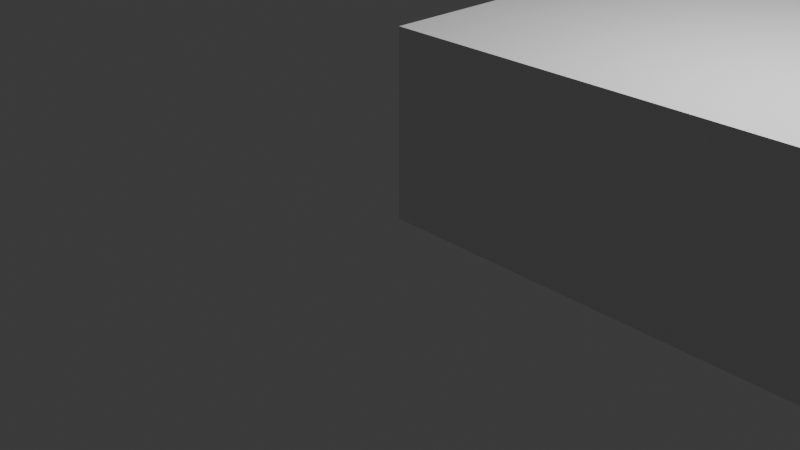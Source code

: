 # Source: card_holder_civ_v2_template.blend  (saved by Blender 4.1.24; exported with 4.5.12 LTS)
import bpy
from mathutils import Matrix  # noqa: F401  (used for matrix-valued properties, if any)

bpy.ops.wm.read_factory_settings(use_empty=True)
scene = bpy.context.scene
scene.name = 'Scene'

# ---- collections
col_collection = bpy.data.collections.new('Collection'); scene.collection.children.link(col_collection)

# ---- materials (node trees are filled in below, after node groups)
mat_material = bpy.data.materials.new('Material')
mat_material.alpha_threshold = 0.0
mat_material.use_transparent_shadow = False
mat_material.roughness = 0.5
mat_material.line_color = (0.0, 0.0, 0.0, 1.0)

# ---- material node trees
mat_material.use_nodes = True; mat_material.node_tree.nodes.clear()
_N = mat_material.node_tree.nodes; _L = mat_material.node_tree.links
n0 = _N.new('ShaderNodeOutputMaterial'); n0.name = 'Material Output'; n0.location = (300, 300)
n1 = _N.new('ShaderNodeBsdfPrincipled'); n1.name = 'Principled BSDF'; n1.location = (10, 300)
n1.inputs[3].default_value = 1.45
_L.new(n1.outputs[0], n0.inputs[0])
n0.is_active_output = True

# ---- world
world_world = bpy.data.worlds.new('World'); scene.world = world_world
world_world.use_nodes = True; world_world.node_tree.nodes.clear()
_N = world_world.node_tree.nodes; _L = world_world.node_tree.links
n0 = _N.new('ShaderNodeOutputWorld'); n0.name = 'World Output'; n0.location = (300, 300)
n1 = _N.new('ShaderNodeBackground'); n1.name = 'Background'; n1.location = (10, 300)
n1.inputs[0].default_value = (0.05088, 0.05088, 0.05088, 1.0)
_L.new(n1.outputs[0], n0.inputs[0])
n0.is_active_output = True
world_world.color = (0.05088, 0.05088, 0.05088)
world_world.use_sun_shadow = False
world_world.sun_shadow_jitter_overblur = 0.0

# ---- cameras
cam_camera = bpy.data.cameras.new('Camera')
cam_camera.clip_end = 100.0
cam_camera.ortho_scale = 7.314

# ---- lights
light_light = bpy.data.lights.new('Light', 'POINT')
light_light.transmission_factor = 0.0
light_light.energy = 1000.0
light_light.shadow_soft_size = 0.1
light_light.shadow_maximum_resolution = 0.006
light_light.use_absolute_resolution = True

# ---- meshes
me_cube = bpy.data.meshes.new('Cube')
me_cube.from_pydata([(1.0, 1.0, 2.0), (1.0, 1.0, 0.0), (1.0, 0.0, 2.0), (1.0, 0.0, 0.0), (0.0, 1.0, 2.0), (0.0, 1.0, 0.0), (0.0, 0.0, 2.0), (0.0, 0.0, 0.0), (17.0, 1.0, 2.0), (17.0, 1.0, 0.0), (17.0, 0.0, 2.0), (17.0, 0.0, 0.0), (18.0, 1.0, 2.0), (18.0, 1.0, 0.0), (18.0, 0.0, 2.0), (18.0, 0.0, 0.0), (1.0, 101.0, 0.0), (0.0, 101.0, 0.0), (1.0, 101.0, 2.0), (0.0, 101.0, 2.0), (17.0, 101.0, 2.0), (17.0, 101.0, 0.0), (18.0, 101.0, 2.0), (18.0, 101.0, 0.0), (1.0, 102.0, 0.0), (0.0, 102.0, 0.0), (1.0, 102.0, 2.0), (0.0, 102.0, 2.0), (17.0, 102.0, 2.0), (17.0, 102.0, 0.0), (18.0, 102.0, 2.0), (18.0, 102.0, 0.0), (1.0, 147.0, 0.0), (0.0, 147.0, 0.0), (1.0, 147.0, 2.0), (0.0, 147.0, 2.0), (17.0, 147.0, 2.0), (17.0, 147.0, 0.0), (18.0, 147.0, 2.0), (18.0, 147.0, 0.0), (1.0, 148.0, 0.0), (0.0, 148.0, 0.0), (1.0, 148.0, 2.0), (0.0, 148.0, 2.0), (17.0, 148.0, 2.0), (17.0, 148.0, 0.0), (18.0, 148.0, 2.0), (18.0, 148.0, 0.0)], [], [(0, 4, 6, 2), (3, 2, 6, 7), (7, 6, 4, 5), (5, 1, 3, 7), (0, 2, 10, 8), (8, 12, 22, 20), (8, 10, 14, 12), (2, 3, 11, 10), (5, 4, 19, 17), (3, 1, 9, 11), (13, 12, 14, 15), (12, 13, 23, 22), (11, 9, 13, 15), (10, 11, 15, 14), (21, 16, 24, 29), (20, 22, 30, 28), (19, 18, 26, 27), (1, 5, 17, 16), (4, 0, 18, 19), (9, 1, 16, 21), (0, 8, 20, 18), (13, 9, 21, 23), (26, 28, 36, 34), (30, 31, 39, 38), (31, 29, 37, 39), (17, 19, 27, 25), (16, 17, 25, 24), (23, 21, 29, 31), (22, 23, 31, 30), (18, 20, 28, 26), (39, 37, 45, 47), (32, 33, 41, 40), (33, 35, 43, 41), (27, 26, 34, 35), (28, 30, 38, 36), (29, 24, 32, 37), (25, 27, 35, 33), (24, 25, 33, 32), (41, 43, 42, 40), (40, 42, 44, 45), (45, 44, 46, 47), (38, 39, 47, 46), (34, 36, 44, 42), (35, 34, 42, 43), (36, 38, 46, 44), (37, 32, 40, 45)])
_uv = me_cube.uv_layers.new(name='UVMap')
_uv.uv.foreach_set('vector', [0.625, 0.5, 0.875, 0.5, 0.875, 0.75, 0.625, 0.75, 0.375, 0.75, 0.625, 0.75, 0.625, 1.0, 0.375, 1.0, 0.375, 0.0, 0.625, 0.0, 0.625, 0.25, 0.375, 0.25, 0.125, 0.5, 0.375, 0.5, 0.375, 0.75, 0.125, 0.75, 0.625, 0.5, 0.625, 0.75, 0.625, 0.75, 0.625, 0.5, 0.625, 0.5, 0.625, 0.5, 0.625, 0.5, 0.625, 0.5, 0.625, 0.5, 0.625, 0.75, 0.625, 0.75, 0.625, 0.5, 0.625, 0.75, 0.375, 0.75, 0.375, 0.75, 0.625, 0.75, 0.375, 0.25, 0.625, 0.25, 0.625, 0.25, 0.375, 0.25, 0.375, 0.75, 0.375, 0.5, 0.375, 0.5, 0.375, 0.75, 0.375, 0.5, 0.625, 0.5, 0.625, 0.75, 0.375, 0.75, 0.625, 0.5, 0.375, 0.5, 0.375, 0.5, 0.625, 0.5, 0.375, 0.75, 0.375, 0.5, 0.375, 0.5, 0.375, 0.75, 0.625, 0.75, 0.375, 0.75, 0.375, 0.75, 0.625, 0.75, 0.375, 0.5, 0.375, 0.5, 0.375, 0.5, 0.375, 0.5, 0.625, 0.5, 0.625, 0.5, 0.625, 0.5, 0.625, 0.5, 0.875, 0.5, 0.625, 0.5, 0.625, 0.5, 0.875, 0.5, 0.375, 0.5, 0.125, 0.5, 0.125, 0.5, 0.375, 0.5, 0.875, 0.5, 0.625, 0.5, 0.625, 0.5, 0.875, 0.5, 0.375, 0.5, 0.375, 0.5, 0.375, 0.5, 0.375, 0.5, 0.625, 0.5, 0.625, 0.5, 0.625, 0.5, 0.625, 0.5, 0.375, 0.5, 0.375, 0.5, 0.375, 0.5, 0.375, 0.5, 0.625, 0.5, 0.625, 0.5, 0.625, 0.5, 0.625, 0.5, 0.625, 0.5, 0.375, 0.5, 0.375, 0.5, 0.625, 0.5, 0.375, 0.5, 0.375, 0.5, 0.375, 0.5, 0.375, 0.5, 0.375, 0.25, 0.625, 0.25, 0.625, 0.25, 0.375, 0.25, 0.375, 0.5, 0.125, 0.5, 0.125, 0.5, 0.375, 0.5, 0.375, 0.5, 0.375, 0.5, 0.375, 0.5, 0.375, 0.5, 0.625, 0.5, 0.375, 0.5, 0.375, 0.5, 0.625, 0.5, 0.625, 0.5, 0.625, 0.5, 0.625, 0.5, 0.625, 0.5, 0.375, 0.5, 0.375, 0.5, 0.375, 0.5, 0.375, 0.5, 0.375, 0.5, 0.125, 0.5, 0.125, 0.5, 0.375, 0.5, 0.375, 0.25, 0.625, 0.25, 0.625, 0.25, 0.375, 0.25, 0.875, 0.5, 0.625, 0.5, 0.625, 0.5, 0.875, 0.5, 0.625, 0.5, 0.625, 0.5, 0.625, 0.5, 0.625, 0.5, 0.375, 0.5, 0.375, 0.5, 0.375, 0.5, 0.375, 0.5, 0.375, 0.25, 0.625, 0.25, 0.625, 0.25, 0.375, 0.25, 0.375, 0.5, 0.125, 0.5, 0.125, 0.5, 0.375, 0.5, 0.375, 0.25, 0.625, 0.25, 0.625, 0.5, 0.375, 0.5, 0.375, 0.5, 0.625, 0.5, 0.625, 0.5, 0.375, 0.5, 0.375, 0.5, 0.625, 0.5, 0.625, 0.5, 0.375, 0.5, 0.625, 0.5, 0.375, 0.5, 0.375, 0.5, 0.625, 0.5, 0.625, 0.5, 0.625, 0.5, 0.625, 0.5, 0.625, 0.5, 0.875, 0.5, 0.625, 0.5, 0.625, 0.5, 0.875, 0.5, 0.625, 0.5, 0.625, 0.5, 0.625, 0.5, 0.625, 0.5, 0.375, 0.5, 0.375, 0.5, 0.375, 0.5, 0.375, 0.5])
me_cube.materials.append(mat_material)
me_cube.use_mirror_vertex_groups = False
me_cube.update()

# ---- objects
ob_cube = bpy.data.objects.new('Cube', me_cube)
ob_light = bpy.data.objects.new('Light', light_light)
ob_camera = bpy.data.objects.new('Camera', cam_camera)

# ---- transforms, parenting, visibility, modifiers, constraints
ob_cube.location = (0.0, 0.0, 0.0)
ob_cube.lock_rotations_4d = False
ob_cube.empty_display_type = 'ARROWS'
ob_cube.lineart.crease_threshold = 0.0
ob_light.location = (4.076, 1.005, 5.904)
ob_light.rotation_euler = (0.6503, 0.05522, 1.866)
ob_light.lock_rotations_4d = False
ob_light.empty_display_type = 'ARROWS'
ob_light.color = (0.0, 0.0, 0.0, 0.0)
ob_light.lineart.crease_threshold = 0.0
ob_camera.location = (7.359, -6.926, 4.958)
ob_camera.rotation_euler = (1.109, 0.0, 0.8149)
ob_camera.lock_rotations_4d = False
ob_camera.empty_display_type = 'ARROWS'
ob_camera.color = (0.0, 0.0, 0.0, 0.0)
ob_camera.display_type = 'WIRE'
ob_camera.lineart.crease_threshold = 0.0

# ---- collection membership
col_collection.objects.link(ob_cube)
col_collection.objects.link(ob_light)
col_collection.objects.link(ob_camera)

# ---- scene / render settings (as saved in the file)
scene.camera = ob_camera
scene.frame_start = 1; scene.frame_end = 250; scene.frame_set(1)
scene.render.engine = 'BLENDER_EEVEE_NEXT'
scene.cycles.sampling_pattern = 'TABULATED_SOBOL'
scene.eevee.ray_tracing_options.trace_max_roughness = 0.0
bpy.context.view_layer.update()
